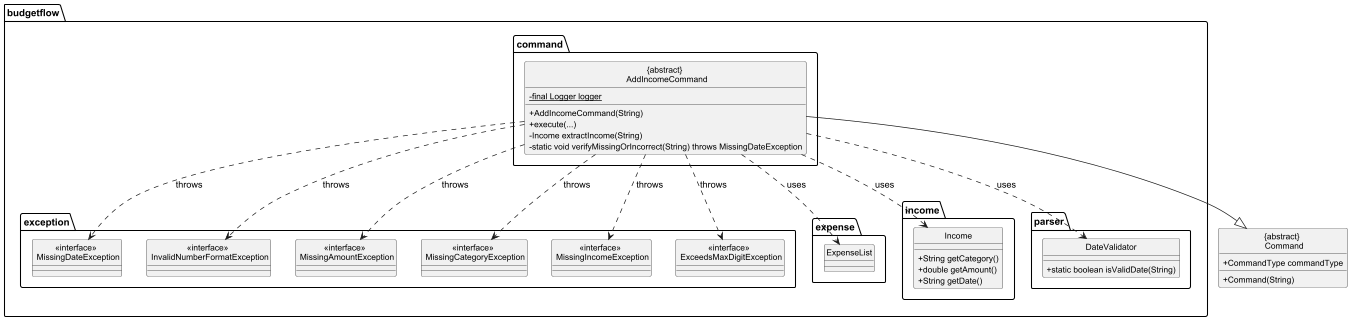

The diagram above was rendered by PlantUML. Its source (embedded in the PNG):
@startuml

hide circle
skinparam classAttributeIconSize 0
skinparam classFontSize 14
skinparam classHeaderFontSize 16
skinparam classAttributeFontSize 12
skinparam classFontName "Arial"

package budgetflow.command {

    class "{abstract} \n AddIncomeCommand" {
        - {static} final Logger logger
        + AddIncomeCommand(String)
        + execute(...)
        - Income extractIncome(String)
        - static void verifyMissingOrIncorrect(String) throws MissingDateException
    }
}

package budgetflow.exception {
    class "<<interface>> \n MissingDateException"
    class "<<interface>> \n InvalidNumberFormatException"
    class "<<interface>> \n MissingAmountException"
    class "<<interface>> \n MissingCategoryException"
    class "<<interface>> \n MissingIncomeException"
    class "<<interface>> \n ExceedsMaxDigitException"
}

package budgetflow.expense {
    class ExpenseList
}

package budgetflow.income {
    class Income {
        + String getCategory()
        + double getAmount()
        + String getDate()
    }
}

package budgetflow.parser {
    class DateValidator {
        + static boolean isValidDate(String)
    }
}

class "{abstract} \n Command" {
    + Command(String)
    + CommandType commandType
}

"{abstract} \n AddIncomeCommand" --|> "{abstract} \n Command"
"{abstract} \n AddIncomeCommand" ..> "<<interface>> \n MissingDateException" : throws
"{abstract} \n AddIncomeCommand" ..> "<<interface>> \n InvalidNumberFormatException" : throws
"{abstract} \n AddIncomeCommand" ..> "<<interface>> \n MissingAmountException" : throws
"{abstract} \n AddIncomeCommand" ..> "<<interface>> \n MissingCategoryException" : throws
"{abstract} \n AddIncomeCommand" ..> "<<interface>> \n MissingIncomeException" : throws
"{abstract} \n AddIncomeCommand" ..> "<<interface>> \n ExceedsMaxDigitException" : throws
"{abstract} \n AddIncomeCommand" ..> Income : uses
"{abstract} \n AddIncomeCommand" ..> ExpenseList : uses
"{abstract} \n AddIncomeCommand" ..> DateValidator : uses

@enduml